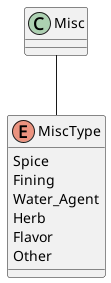

The diagram above was rendered by PlantUML. Its source (embedded in the PNG):
@startuml
Enum "MiscType" {
    Spice
    Fining
    Water_Agent
    Herb
    Flavor
    Other
}

Misc -- MiscType
@enduml